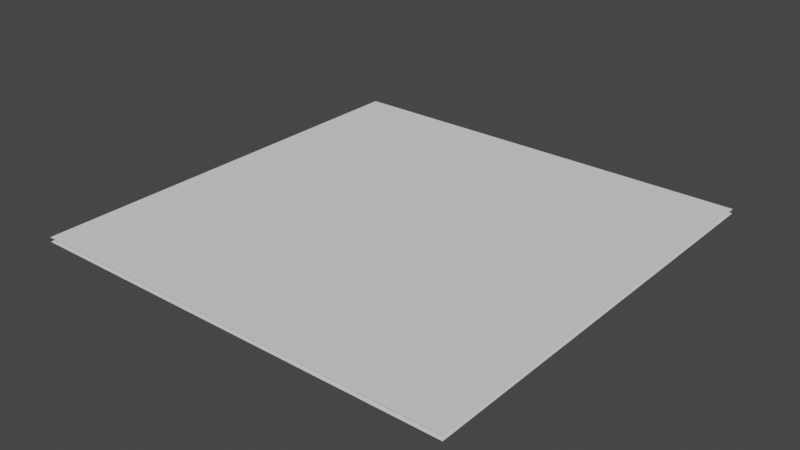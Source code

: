 # Source: Enclosure.blend  (saved by Blender 2.91.10; exported with 4.5.12 LTS)
import bpy
from mathutils import Matrix  # noqa: F401  (used for matrix-valued properties, if any)

bpy.ops.wm.read_factory_settings(use_empty=True)
scene = bpy.context.scene
scene.name = 'Scene'

# ---- collections
col_collection = bpy.data.collections.new('Collection'); scene.collection.children.link(col_collection)

# ---- world
world_world = bpy.data.worlds.new('World'); scene.world = world_world
world_world.use_nodes = True; world_world.node_tree.nodes.clear()
_N = world_world.node_tree.nodes; _L = world_world.node_tree.links
n0 = _N.new('ShaderNodeOutputWorld'); n0.name = 'World Output'; n0.location = (300, 300)
n1 = _N.new('ShaderNodeBackground'); n1.name = 'Background'; n1.location = (10, 300)
n1.inputs[0].default_value = (0.05088, 0.05088, 0.05088, 1.0)
_L.new(n1.outputs[0], n0.inputs[0])
n0.is_active_output = True
world_world.color = (0.05088, 0.05088, 0.05088)
world_world.use_sun_shadow = False
world_world.sun_shadow_jitter_overblur = 0.0

# ---- meshes
me_plane = bpy.data.meshes.new('Plane')
me_plane.from_pydata([(1.0, -1.0, -8.742e-08), (-1.0, -1.0, 8.742e-08), (1.0, 1.0, -8.742e-08), (-1.0, 1.0, 8.742e-08)], [], [(0, 1, 3, 2)])
_uv = me_plane.uv_layers.new(name='UVMap')
_uv.uv.foreach_set('vector', [-1.999, -1.999, 2.999, -1.999, 2.999, 2.999, -1.999, 2.999])
me_plane.use_remesh_fix_poles = True
me_plane.use_remesh_preserve_attributes = False
me_plane.use_mirror_vertex_groups = False
me_plane.update()
me_plane_001 = bpy.data.meshes.new('Plane.001')
me_plane_001.from_pydata([(-1.0, -1.0, 0.0), (1.0, -1.0, 0.0), (-1.0, 1.0, 0.0), (1.0, 1.0, 0.0)], [], [(0, 1, 3, 2)])
_uv = me_plane_001.uv_layers.new(name='UVMap')
_uv.uv.foreach_set('vector', [-2.0, -2.0, 3.0, -2.0, 3.0, 3.0, -2.0, 3.0])
me_plane_001.use_remesh_fix_poles = True
me_plane_001.use_remesh_preserve_attributes = False
me_plane_001.use_mirror_vertex_groups = False
me_plane_001.update()

# ---- objects
ob_top = bpy.data.objects.new('Top', me_plane)
ob_bottom = bpy.data.objects.new('Bottom', me_plane_001)

# ---- transforms, parenting, visibility, modifiers, constraints
ob_top.location = (0.0, 0.0, 1.0)
ob_top.scale = (99.0, 99.0, 99.0)
ob_top.lineart.crease_threshold = 0.0
ob_bottom.location = (0.0, 0.0, -1.0)
ob_bottom.scale = (99.0, 99.0, 99.0)
ob_bottom.lineart.crease_threshold = 0.0

# ---- collection membership
col_collection.objects.link(ob_top)
col_collection.objects.link(ob_bottom)

# ---- scene / render settings (as saved in the file)
scene.frame_start = 1; scene.frame_end = 250; scene.frame_set(1)
scene.render.engine = 'BLENDER_EEVEE_NEXT'
scene.cycles.use_denoising = False
scene.cycles.samples = 128
scene.cycles.sampling_pattern = 'TABULATED_SOBOL'
scene.cycles.use_adaptive_sampling = False
scene.cycles.use_light_tree = False
scene.view_settings.view_transform = 'Filmic'
bpy.context.view_layer.update()

# ---- added for rendering (the .blend has no active camera and no usable light): camera, sun
cam_auto = bpy.data.cameras.new('AutoCamera')
cam_auto.lens = 50.0
cam_auto.sensor_width = 36.0
cam_auto.clip_end = 4546.88
ob_auto_camera = bpy.data.objects.new('AutoCamera', cam_auto)
scene.collection.objects.link(ob_auto_camera)
ob_auto_camera.location = (259.083, -310.899, 207.266)
ob_auto_camera.rotation_euler = (1.09748, -7.21219e-08, 0.694738)
scene.camera = ob_auto_camera
light_auto_sun = bpy.data.lights.new('AutoSun', 'SUN')
light_auto_sun.energy = 3.0
light_auto_sun.angle = 0.0523599
ob_auto_sun = bpy.data.objects.new('AutoSun', light_auto_sun)
scene.collection.objects.link(ob_auto_sun)
ob_auto_sun.rotation_euler = (0.872665, 0.174533, 0.523599)
bpy.context.view_layer.update()
